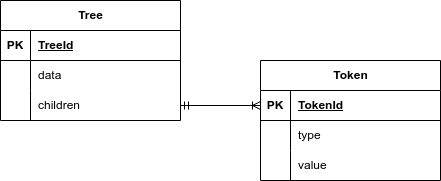

The diagram above was exported from draw.io. Its source (the exported page's mxGraphModel, read from the mxfile embedded in the PNG):
<mxGraphModel dx="1434" dy="843" grid="1" gridSize="10" guides="1" tooltips="1" connect="1" arrows="1" fold="1" page="1" pageScale="1" pageWidth="850" pageHeight="1100" math="0" shadow="0" extFonts="Permanent Marker^https://fonts.googleapis.com/css?family=Permanent+Marker">
  <root>
    <mxCell id="0" />
    <mxCell id="1" parent="0" />
    <mxCell id="xVrESfXiBo-KO_oebYHx-1" value="Token" style="shape=table;startSize=30;container=1;collapsible=1;childLayout=tableLayout;fixedRows=1;rowLines=0;fontStyle=1;align=center;resizeLast=1;html=1;" vertex="1" parent="1">
      <mxGeometry x="390" y="270" width="180" height="120" as="geometry" />
    </mxCell>
    <mxCell id="xVrESfXiBo-KO_oebYHx-2" value="" style="shape=tableRow;horizontal=0;startSize=0;swimlaneHead=0;swimlaneBody=0;fillColor=none;collapsible=0;dropTarget=0;points=[[0,0.5],[1,0.5]];portConstraint=eastwest;top=0;left=0;right=0;bottom=1;" vertex="1" parent="xVrESfXiBo-KO_oebYHx-1">
      <mxGeometry y="30" width="180" height="30" as="geometry" />
    </mxCell>
    <mxCell id="xVrESfXiBo-KO_oebYHx-3" value="PK" style="shape=partialRectangle;connectable=0;fillColor=none;top=0;left=0;bottom=0;right=0;fontStyle=1;overflow=hidden;whiteSpace=wrap;html=1;" vertex="1" parent="xVrESfXiBo-KO_oebYHx-2">
      <mxGeometry width="30" height="30" as="geometry">
        <mxRectangle width="30" height="30" as="alternateBounds" />
      </mxGeometry>
    </mxCell>
    <mxCell id="xVrESfXiBo-KO_oebYHx-4" value="TokenId" style="shape=partialRectangle;connectable=0;fillColor=none;top=0;left=0;bottom=0;right=0;align=left;spacingLeft=6;fontStyle=5;overflow=hidden;whiteSpace=wrap;html=1;" vertex="1" parent="xVrESfXiBo-KO_oebYHx-2">
      <mxGeometry x="30" width="150" height="30" as="geometry">
        <mxRectangle width="150" height="30" as="alternateBounds" />
      </mxGeometry>
    </mxCell>
    <mxCell id="xVrESfXiBo-KO_oebYHx-5" value="" style="shape=tableRow;horizontal=0;startSize=0;swimlaneHead=0;swimlaneBody=0;fillColor=none;collapsible=0;dropTarget=0;points=[[0,0.5],[1,0.5]];portConstraint=eastwest;top=0;left=0;right=0;bottom=0;" vertex="1" parent="xVrESfXiBo-KO_oebYHx-1">
      <mxGeometry y="60" width="180" height="30" as="geometry" />
    </mxCell>
    <mxCell id="xVrESfXiBo-KO_oebYHx-6" value="" style="shape=partialRectangle;connectable=0;fillColor=none;top=0;left=0;bottom=0;right=0;editable=1;overflow=hidden;whiteSpace=wrap;html=1;" vertex="1" parent="xVrESfXiBo-KO_oebYHx-5">
      <mxGeometry width="30" height="30" as="geometry">
        <mxRectangle width="30" height="30" as="alternateBounds" />
      </mxGeometry>
    </mxCell>
    <mxCell id="xVrESfXiBo-KO_oebYHx-7" value="type" style="shape=partialRectangle;connectable=0;fillColor=none;top=0;left=0;bottom=0;right=0;align=left;spacingLeft=6;overflow=hidden;whiteSpace=wrap;html=1;" vertex="1" parent="xVrESfXiBo-KO_oebYHx-5">
      <mxGeometry x="30" width="150" height="30" as="geometry">
        <mxRectangle width="150" height="30" as="alternateBounds" />
      </mxGeometry>
    </mxCell>
    <mxCell id="xVrESfXiBo-KO_oebYHx-8" value="" style="shape=tableRow;horizontal=0;startSize=0;swimlaneHead=0;swimlaneBody=0;fillColor=none;collapsible=0;dropTarget=0;points=[[0,0.5],[1,0.5]];portConstraint=eastwest;top=0;left=0;right=0;bottom=0;" vertex="1" parent="xVrESfXiBo-KO_oebYHx-1">
      <mxGeometry y="90" width="180" height="30" as="geometry" />
    </mxCell>
    <mxCell id="xVrESfXiBo-KO_oebYHx-9" value="" style="shape=partialRectangle;connectable=0;fillColor=none;top=0;left=0;bottom=0;right=0;editable=1;overflow=hidden;whiteSpace=wrap;html=1;" vertex="1" parent="xVrESfXiBo-KO_oebYHx-8">
      <mxGeometry width="30" height="30" as="geometry">
        <mxRectangle width="30" height="30" as="alternateBounds" />
      </mxGeometry>
    </mxCell>
    <mxCell id="xVrESfXiBo-KO_oebYHx-10" value="value" style="shape=partialRectangle;connectable=0;fillColor=none;top=0;left=0;bottom=0;right=0;align=left;spacingLeft=6;overflow=hidden;whiteSpace=wrap;html=1;" vertex="1" parent="xVrESfXiBo-KO_oebYHx-8">
      <mxGeometry x="30" width="150" height="30" as="geometry">
        <mxRectangle width="150" height="30" as="alternateBounds" />
      </mxGeometry>
    </mxCell>
    <mxCell id="xVrESfXiBo-KO_oebYHx-14" value="Tree" style="shape=table;startSize=30;container=1;collapsible=1;childLayout=tableLayout;fixedRows=1;rowLines=0;fontStyle=1;align=center;resizeLast=1;html=1;" vertex="1" parent="1">
      <mxGeometry x="130" y="210" width="180" height="120" as="geometry" />
    </mxCell>
    <mxCell id="xVrESfXiBo-KO_oebYHx-15" value="" style="shape=tableRow;horizontal=0;startSize=0;swimlaneHead=0;swimlaneBody=0;fillColor=none;collapsible=0;dropTarget=0;points=[[0,0.5],[1,0.5]];portConstraint=eastwest;top=0;left=0;right=0;bottom=1;" vertex="1" parent="xVrESfXiBo-KO_oebYHx-14">
      <mxGeometry y="30" width="180" height="30" as="geometry" />
    </mxCell>
    <mxCell id="xVrESfXiBo-KO_oebYHx-16" value="PK" style="shape=partialRectangle;connectable=0;fillColor=none;top=0;left=0;bottom=0;right=0;fontStyle=1;overflow=hidden;whiteSpace=wrap;html=1;" vertex="1" parent="xVrESfXiBo-KO_oebYHx-15">
      <mxGeometry width="30" height="30" as="geometry">
        <mxRectangle width="30" height="30" as="alternateBounds" />
      </mxGeometry>
    </mxCell>
    <mxCell id="xVrESfXiBo-KO_oebYHx-17" value="TreeId" style="shape=partialRectangle;connectable=0;fillColor=none;top=0;left=0;bottom=0;right=0;align=left;spacingLeft=6;fontStyle=5;overflow=hidden;whiteSpace=wrap;html=1;" vertex="1" parent="xVrESfXiBo-KO_oebYHx-15">
      <mxGeometry x="30" width="150" height="30" as="geometry">
        <mxRectangle width="150" height="30" as="alternateBounds" />
      </mxGeometry>
    </mxCell>
    <mxCell id="xVrESfXiBo-KO_oebYHx-18" value="" style="shape=tableRow;horizontal=0;startSize=0;swimlaneHead=0;swimlaneBody=0;fillColor=none;collapsible=0;dropTarget=0;points=[[0,0.5],[1,0.5]];portConstraint=eastwest;top=0;left=0;right=0;bottom=0;" vertex="1" parent="xVrESfXiBo-KO_oebYHx-14">
      <mxGeometry y="60" width="180" height="30" as="geometry" />
    </mxCell>
    <mxCell id="xVrESfXiBo-KO_oebYHx-19" value="" style="shape=partialRectangle;connectable=0;fillColor=none;top=0;left=0;bottom=0;right=0;editable=1;overflow=hidden;whiteSpace=wrap;html=1;" vertex="1" parent="xVrESfXiBo-KO_oebYHx-18">
      <mxGeometry width="30" height="30" as="geometry">
        <mxRectangle width="30" height="30" as="alternateBounds" />
      </mxGeometry>
    </mxCell>
    <mxCell id="xVrESfXiBo-KO_oebYHx-20" value="data" style="shape=partialRectangle;connectable=0;fillColor=none;top=0;left=0;bottom=0;right=0;align=left;spacingLeft=6;overflow=hidden;whiteSpace=wrap;html=1;" vertex="1" parent="xVrESfXiBo-KO_oebYHx-18">
      <mxGeometry x="30" width="150" height="30" as="geometry">
        <mxRectangle width="150" height="30" as="alternateBounds" />
      </mxGeometry>
    </mxCell>
    <mxCell id="xVrESfXiBo-KO_oebYHx-21" value="" style="shape=tableRow;horizontal=0;startSize=0;swimlaneHead=0;swimlaneBody=0;fillColor=none;collapsible=0;dropTarget=0;points=[[0,0.5],[1,0.5]];portConstraint=eastwest;top=0;left=0;right=0;bottom=0;" vertex="1" parent="xVrESfXiBo-KO_oebYHx-14">
      <mxGeometry y="90" width="180" height="30" as="geometry" />
    </mxCell>
    <mxCell id="xVrESfXiBo-KO_oebYHx-22" value="" style="shape=partialRectangle;connectable=0;fillColor=none;top=0;left=0;bottom=0;right=0;editable=1;overflow=hidden;whiteSpace=wrap;html=1;" vertex="1" parent="xVrESfXiBo-KO_oebYHx-21">
      <mxGeometry width="30" height="30" as="geometry">
        <mxRectangle width="30" height="30" as="alternateBounds" />
      </mxGeometry>
    </mxCell>
    <mxCell id="xVrESfXiBo-KO_oebYHx-23" value="children" style="shape=partialRectangle;connectable=0;fillColor=none;top=0;left=0;bottom=0;right=0;align=left;spacingLeft=6;overflow=hidden;whiteSpace=wrap;html=1;" vertex="1" parent="xVrESfXiBo-KO_oebYHx-21">
      <mxGeometry x="30" width="150" height="30" as="geometry">
        <mxRectangle width="150" height="30" as="alternateBounds" />
      </mxGeometry>
    </mxCell>
    <mxCell id="xVrESfXiBo-KO_oebYHx-51" style="edgeStyle=orthogonalEdgeStyle;rounded=0;orthogonalLoop=1;jettySize=auto;html=1;endArrow=ERoneToMany;endFill=0;startArrow=ERmandOne;startFill=0;" edge="1" parent="1" source="xVrESfXiBo-KO_oebYHx-21" target="xVrESfXiBo-KO_oebYHx-2">
      <mxGeometry relative="1" as="geometry" />
    </mxCell>
  </root>
</mxGraphModel>